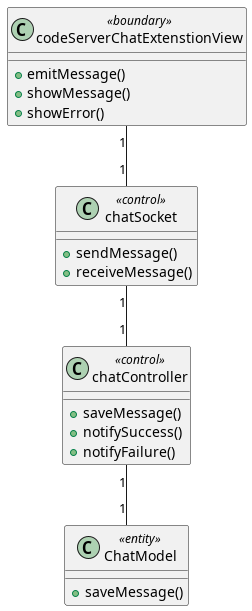

The diagram above was rendered by PlantUML. Its source (embedded in the PNG):
@startuml


class codeServerChatExtenstionView   <<boundary>>  {
    +emitMessage()
    +showMessage()
    +showError()
}

class chatSocket <<control>> {
    +sendMessage()
    +receiveMessage()
}

class chatController <<control>> {
    +saveMessage()
    +notifySuccess()
    +notifyFailure()
}

class ChatModel <<entity>> {
    +saveMessage()
}

codeServerChatExtenstionView "1" -- "1" chatSocket
chatSocket "1" -- "1" chatController
chatController "1" -- "1" ChatModel

@enduml